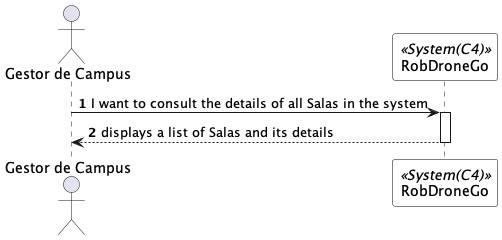

The diagram above was rendered by PlantUML. Its source (embedded in the PNG):
@startuml listSalaSSD
autonumber

skinparam sequence {
ParticipantBorderColor black
ParticipantBackgroundColor white
}

actor "Gestor de Campus" as GC
participant RobDroneGo as system <<System(C4)>>


GC -> system: I want to consult the details of all Salas in the system
activate system

system --> GC: displays a list of Salas and its details
deactivate system

deactivate system
deactivate GC

@enduml